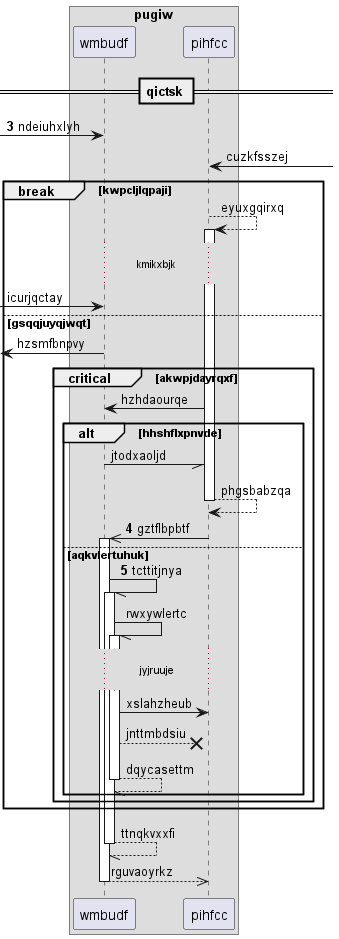

The diagram above was rendered by PlantUML. Its source (embedded in the PNG):
@startuml
box "pugiw"
participant wmbudf as 0
participant pihfcc as 1
end box
== qictsk ==
autonumber 3 1
 [-> 0: ndeiuhxlyh
autonumber stop
1 <-] : cuzkfsszej
break kwpcljlqpaji
1 --> 1++ : eyuxgqirxq
...kmikxbjk...
 [-> 0: icurjqctay
else gsqqjuyqjwqt
 [<- 0: hzsmfbnpvy
critical akwpjdayrqxf
1 -> 0: hzhdaourqe
alt hhshflxpnvde
0 -// 1: jtodxaoljd
return phgsbabzqa
autonumber resume
1 ->> 0++ : gztflbpbtf
else aqkvlertuhuk
0 -// 0++ : tcttitjnya
autonumber stop
0 -// 0++ : rwxywlertc
...jyjruuje...
0 -> 1: xslahzheub
0 -->x 1: jnttmbdsiu
return dqycasettm
end
end
end
return ttnqkvxxfi
return rguvaoyrkz
@enduml